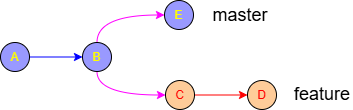

The diagram above was exported from draw.io. Its source (the exported page's mxGraphModel, read from the mxfile embedded in the PNG):
<mxGraphModel dx="896" dy="569" grid="1" gridSize="10" guides="1" tooltips="1" connect="1" arrows="1" fold="1" page="1" pageScale="1" pageWidth="827" pageHeight="1169" math="0" shadow="0">
  <root>
    <mxCell id="0" />
    <mxCell id="1" parent="0" />
    <mxCell id="afUsStFP6pN4-gkts8XP-4" edge="1" parent="1" source="afUsStFP6pN4-gkts8XP-1" style="edgeStyle=orthogonalEdgeStyle;rounded=0;orthogonalLoop=1;jettySize=auto;html=1;exitX=1;exitY=0.5;exitDx=0;exitDy=0;entryX=0;entryY=0.5;entryDx=0;entryDy=0;strokeColor=#0000FF;" target="afUsStFP6pN4-gkts8XP-2">
      <mxGeometry relative="1" as="geometry" />
    </mxCell>
    <mxCell id="afUsStFP6pN4-gkts8XP-1" parent="1" style="ellipse;whiteSpace=wrap;html=1;aspect=fixed;fillColor=#9999FF;" value="&lt;font style=&quot;color: rgb(255, 255, 0);&quot;&gt;A&lt;/font&gt;" vertex="1">
      <mxGeometry height="29" width="29" x="102" y="186" as="geometry" />
    </mxCell>
    <mxCell id="uZSb3jgfdEV5xto35abt-4" edge="1" parent="1" source="afUsStFP6pN4-gkts8XP-2" style="edgeStyle=orthogonalEdgeStyle;curved=1;rounded=0;orthogonalLoop=1;jettySize=auto;html=1;entryX=0;entryY=0.5;entryDx=0;entryDy=0;exitX=0.5;exitY=0;exitDx=0;exitDy=0;strokeColor=#FF00FF;" target="afUsStFP6pN4-gkts8XP-3">
      <mxGeometry relative="1" as="geometry" />
    </mxCell>
    <mxCell id="uZSb3jgfdEV5xto35abt-5" edge="1" parent="1" source="afUsStFP6pN4-gkts8XP-2" style="edgeStyle=orthogonalEdgeStyle;curved=1;rounded=0;orthogonalLoop=1;jettySize=auto;html=1;entryX=0;entryY=0.5;entryDx=0;entryDy=0;exitX=0.5;exitY=1;exitDx=0;exitDy=0;strokeColor=#FF00FF;" target="afUsStFP6pN4-gkts8XP-7">
      <mxGeometry relative="1" as="geometry" />
    </mxCell>
    <mxCell id="afUsStFP6pN4-gkts8XP-2" parent="1" style="ellipse;whiteSpace=wrap;html=1;aspect=fixed;fillColor=#9999FF;" value="&lt;font style=&quot;color: rgb(255, 255, 0);&quot;&gt;B&lt;/font&gt;" vertex="1">
      <mxGeometry height="29" width="29" x="184" y="186" as="geometry" />
    </mxCell>
    <mxCell id="afUsStFP6pN4-gkts8XP-3" parent="1" style="ellipse;whiteSpace=wrap;html=1;aspect=fixed;fillColor=#9999FF;" value="&lt;font style=&quot;color: rgb(255, 255, 0);&quot;&gt;E&lt;/font&gt;" vertex="1">
      <mxGeometry height="29" width="29" x="266" y="144" as="geometry" />
    </mxCell>
    <mxCell id="afUsStFP6pN4-gkts8XP-11" edge="1" parent="1" source="afUsStFP6pN4-gkts8XP-7" style="edgeStyle=orthogonalEdgeStyle;curved=1;rounded=0;orthogonalLoop=1;jettySize=auto;html=1;exitX=1;exitY=0.5;exitDx=0;exitDy=0;entryX=0;entryY=0.5;entryDx=0;entryDy=0;strokeColor=#FF0000;" target="afUsStFP6pN4-gkts8XP-8">
      <mxGeometry relative="1" as="geometry" />
    </mxCell>
    <mxCell id="afUsStFP6pN4-gkts8XP-7" parent="1" style="ellipse;whiteSpace=wrap;html=1;aspect=fixed;fillColor=#FFCC99;" value="&lt;font style=&quot;color: rgb(255, 0, 0);&quot;&gt;C&lt;/font&gt;" vertex="1">
      <mxGeometry height="29" width="29" x="267" y="224" as="geometry" />
    </mxCell>
    <mxCell id="afUsStFP6pN4-gkts8XP-8" parent="1" style="ellipse;whiteSpace=wrap;html=1;aspect=fixed;fillColor=#FFCC99;" value="&lt;font style=&quot;color: rgb(255, 0, 0);&quot;&gt;D&lt;/font&gt;" vertex="1">
      <mxGeometry height="29" width="29" x="349" y="224" as="geometry" />
    </mxCell>
    <mxCell id="uZSb3jgfdEV5xto35abt-1" parent="1" style="text;html=1;whiteSpace=wrap;strokeColor=none;fillColor=none;align=center;verticalAlign=middle;rounded=0;" value="&lt;font style=&quot;font-size: 18px;&quot;&gt;feature&lt;/font&gt;" vertex="1">
      <mxGeometry height="30" width="60" x="394" y="223" as="geometry" />
    </mxCell>
    <mxCell id="uZSb3jgfdEV5xto35abt-2" parent="1" style="text;html=1;whiteSpace=wrap;strokeColor=none;fillColor=none;align=center;verticalAlign=middle;rounded=0;" value="&lt;font style=&quot;font-size: 18px;&quot;&gt;master&lt;/font&gt;" vertex="1">
      <mxGeometry height="30" width="60" x="312" y="144" as="geometry" />
    </mxCell>
  </root>
</mxGraphModel>